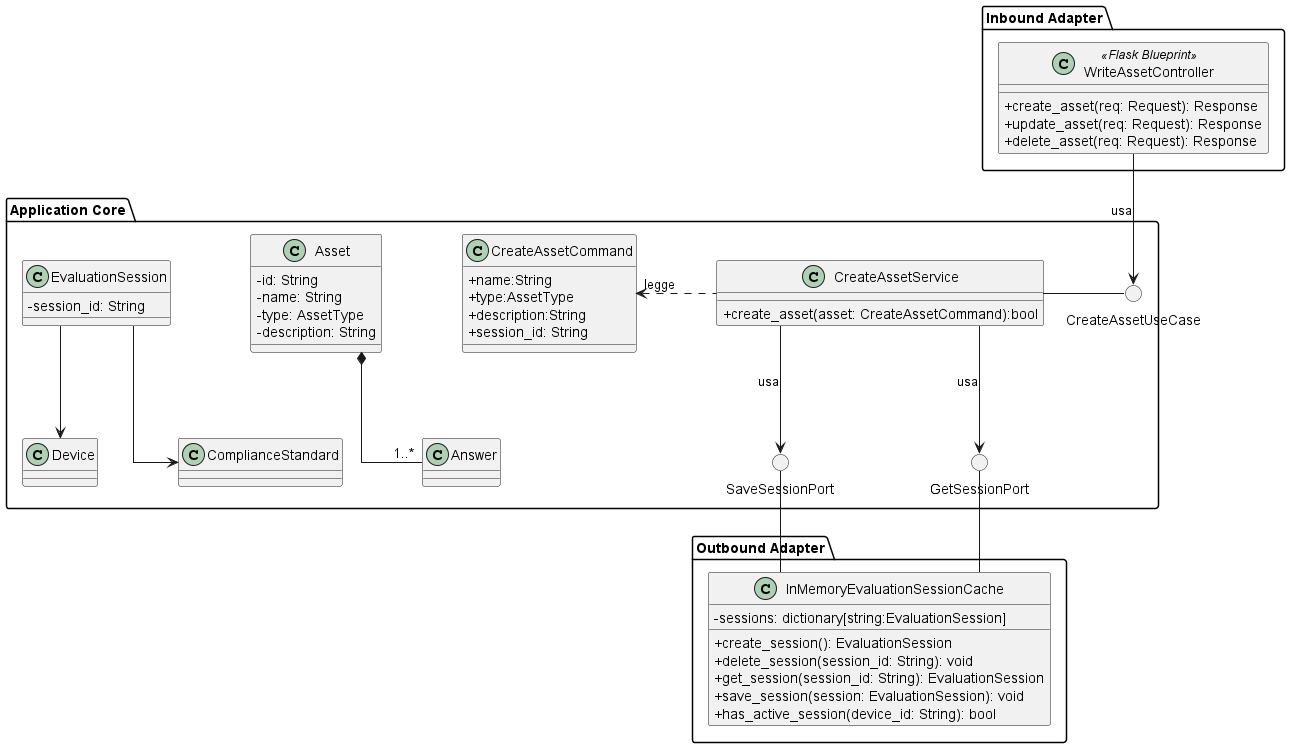

The diagram above was rendered by PlantUML. Its source (embedded in the PNG):
@startuml CreateAsset
skinparam linetype ortho
skinparam nodesep 80
skinparam ranksep 80
skinparam classAttributeIconSize 0

package "Inbound Adapter"{
    !include InboundAdapters/WriteAssetController.puml
}

package "Application Core" {

    class CreateAssetCommand {
        + name:String
        + type:AssetType
        + description:String
        + session_id: String
    }

    () "CreateAssetUseCase"
    !include ApplicationServices/CreateAssetService.puml
    !include Domain/Asset.puml
    !include Domain/EvaluationSession.puml
    () "SaveSessionPort"
    () "GetSessionPort"

    CreateAssetService .left.> CreateAssetCommand: legge
}

package "Outbound Adapter" {
    !include OutboundAdapters/InMemoryEvaluationSessionCache.puml
}


CreateAssetService - CreateAssetUseCase


CreateAssetService --> SaveSessionPort : usa
CreateAssetService --> GetSessionPort : usa

SaveSessionPort -- InMemoryEvaluationSessionCache
GetSessionPort -- InMemoryEvaluationSessionCache

WriteAssetController --> CreateAssetUseCase : usa

@enduml